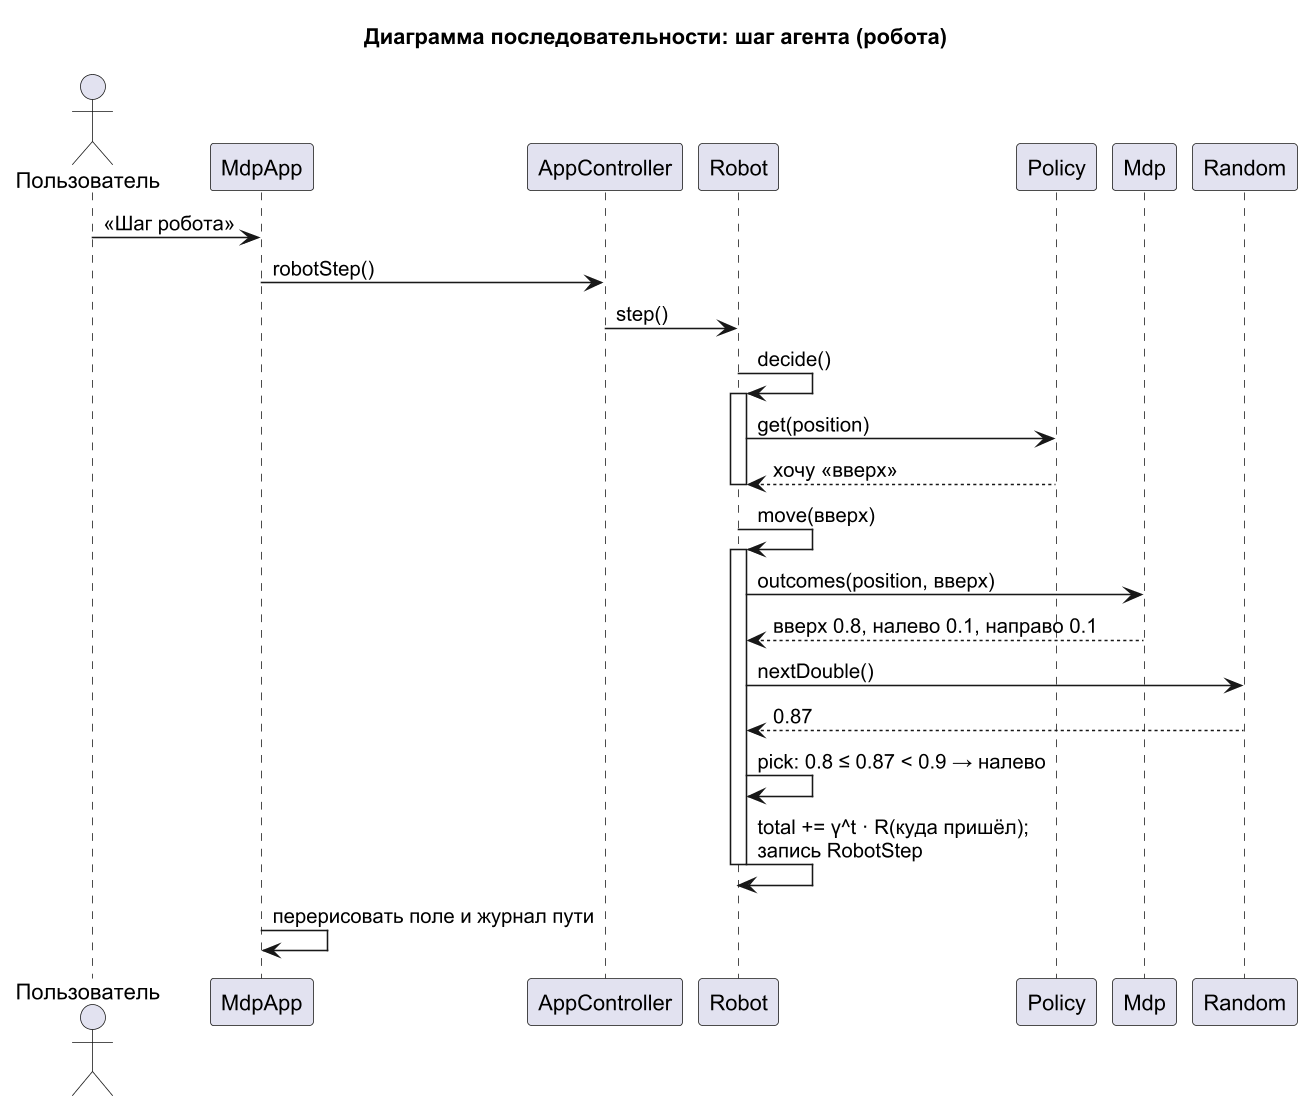

The diagram above was rendered by PlantUML. Its source (embedded in the PNG):
@startuml sequence_robot
!pragma layout smetana
skinparam dpi 150
skinparam defaultFontName Arial
skinparam shadowing false
title Диаграмма последовательности: шаг агента (робота)

actor Пользователь as user
participant MdpApp as app
participant AppController as c
participant Robot as r
participant Policy as p
participant Mdp as mdp
participant Random as rnd

user -> app : «Шаг робота»
app -> c : robotStep()
c -> r : step()
r -> r : decide()
activate r
r -> p : get(position)
p --> r : хочу «вверх»
deactivate r
r -> r : move(вверх)
activate r
r -> mdp : outcomes(position, вверх)
mdp --> r : вверх 0.8, налево 0.1, направо 0.1
r -> rnd : nextDouble()
rnd --> r : 0.87
r -> r : pick: 0.8 ≤ 0.87 < 0.9 → налево
r -> r : total += γ^t · R(куда пришёл);\nзапись RobotStep
deactivate r
app -> app : перерисовать поле и журнал пути
@enduml